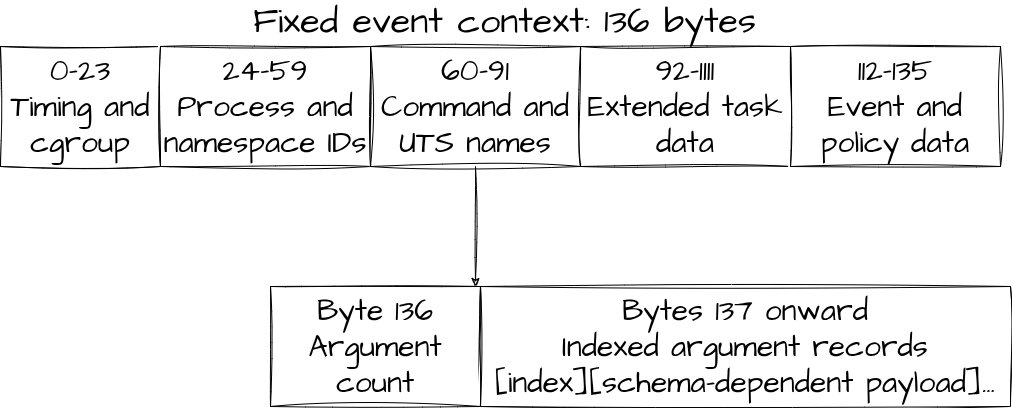

The diagram above was exported from draw.io. Its source (the exported page's mxGraphModel, read from the mxfile embedded in the PNG):
<mxGraphModel dx="1414" dy="1620" grid="1" gridSize="10" guides="1" tooltips="1" connect="1" arrows="1" fold="1" page="1" pageScale="1" pageWidth="1169" pageHeight="827" math="0" shadow="0">
  <root>
    <mxCell id="0" />
    <mxCell id="1" parent="0" />
    <mxCell id="5hzQ4sUizwp5yUxfOSCt-1" parent="1" style="rounded=0;whiteSpace=wrap;html=1;sketch=1;hachureGap=4;jiggle=2;curveFitting=1;fontFamily=Architects Daughter;fontSource=https%3A%2F%2Ffonts.googleapis.com%2Fcss%3Ffamily%3DArchitects%2BDaughter;" value="&lt;font style=&quot;font-size: 30px;&quot;&gt;0-23&lt;/font&gt;&lt;div&gt;&lt;font style=&quot;font-size: 30px;&quot;&gt;Timing and cgroup&lt;/font&gt;&lt;/div&gt;" vertex="1">
      <mxGeometry height="120" width="160" x="80" y="40" as="geometry" />
    </mxCell>
    <mxCell id="5hzQ4sUizwp5yUxfOSCt-2" parent="1" style="rounded=0;whiteSpace=wrap;html=1;sketch=1;hachureGap=4;jiggle=2;curveFitting=1;fontFamily=Architects Daughter;fontSource=https%3A%2F%2Ffonts.googleapis.com%2Fcss%3Ffamily%3DArchitects%2BDaughter;" value="&lt;font style=&quot;font-size: 30px;&quot;&gt;24-59&lt;/font&gt;&lt;div&gt;&lt;span style=&quot;font-size: 30px;&quot;&gt;Process and namespace IDs&lt;/span&gt;&lt;/div&gt;" vertex="1">
      <mxGeometry height="120" width="210" x="240" y="40" as="geometry" />
    </mxCell>
    <mxCell id="5hzQ4sUizwp5yUxfOSCt-4" parent="1" style="rounded=0;whiteSpace=wrap;html=1;sketch=1;hachureGap=4;jiggle=2;curveFitting=1;fontFamily=Architects Daughter;fontSource=https://fonts.googleapis.com/css?family=Architects+Daughter;" value="&lt;span style=&quot;font-size: 30px;&quot;&gt;60-91&lt;/span&gt;&lt;br&gt;&lt;div&gt;&lt;span style=&quot;font-size: 30px;&quot;&gt;Command and UTS names&lt;/span&gt;&lt;/div&gt;" vertex="1">
      <mxGeometry height="120" width="210" x="450" y="40" as="geometry" />
    </mxCell>
    <mxCell id="5hzQ4sUizwp5yUxfOSCt-5" parent="1" style="rounded=0;whiteSpace=wrap;html=1;sketch=1;hachureGap=4;jiggle=2;curveFitting=1;fontFamily=Architects Daughter;fontSource=https://fonts.googleapis.com/css?family=Architects+Daughter;" value="&lt;span style=&quot;font-size: 30px;&quot;&gt;92-1111&lt;/span&gt;&lt;br&gt;&lt;div&gt;&lt;span style=&quot;font-size: 30px;&quot;&gt;Extended task data&lt;/span&gt;&lt;span style=&quot;color: rgba(0, 0, 0, 0); font-family: monospace; font-size: 0px; text-align: start; white-space: nowrap; background-color: transparent;&quot;&gt;%3CmxGraphModel%3E%3Croot%3E%3CmxCell%20id%3D%220%22%2F%3E%3CmxCell%20id%3D%221%22%20parent%3D%220%22%2F%3E%3CmxCell%20id%3D%222%22%20parent%3D%221%22%20style%3D%22rounded%3D0%3BwhiteSpace%3Dwrap%3Bhtml%3D1%3Bsketch%3D1%3BhachureGap%3D4%3Bjiggle%3D2%3BcurveFitting%3D1%3BfontFamily%3DArchitects%20Daughter%3BfontSource%3Dhttps%253A%252F%252Ffonts.googleapis.com%252Fcss%253Ffamily%253DArchitects%252BDaughter%3B%22%20value%3D%22%26lt%3Bfont%20style%3D%26quot%3Bfont-size%3A%2030px%3B%26quot%3B%26gt%3B24-59%26lt%3B%2Ffont%26gt%3B%26lt%3Bdiv%26gt%3B%26lt%3Bspan%20style%3D%26quot%3Bfont-size%3A%2030px%3B%26quot%3B%26gt%3BProcess%20and%20namespace%20IDs%26lt%3B%2Fspan%26gt%3B%26lt%3B%2Fdiv%26gt%3B%22%20vertex%3D%221%22%3E%3CmxGeometry%20height%3D%22120%22%20width%3D%22210%22%20x%3D%22240%22%20y%3D%2240%22%20as%3D%22geometry%22%2F%3E%3C%2FmxCell%3E%3C%2Froot%3E%3C%2FmxGraphModel%3E&lt;/span&gt;&lt;/div&gt;" vertex="1">
      <mxGeometry height="120" width="210" x="660" y="40" as="geometry" />
    </mxCell>
    <mxCell id="5hzQ4sUizwp5yUxfOSCt-6" parent="1" style="rounded=0;whiteSpace=wrap;html=1;sketch=1;hachureGap=4;jiggle=2;curveFitting=1;fontFamily=Architects Daughter;fontSource=https://fonts.googleapis.com/css?family=Architects+Daughter;" value="&lt;span style=&quot;font-size: 30px;&quot;&gt;112-135&lt;/span&gt;&lt;div&gt;&lt;span style=&quot;font-size: 30px;&quot;&gt;Event and policy data&lt;/span&gt;&lt;/div&gt;" vertex="1">
      <mxGeometry height="120" width="210" x="870" y="40" as="geometry" />
    </mxCell>
    <mxCell id="5hzQ4sUizwp5yUxfOSCt-7" parent="1" style="text;html=1;whiteSpace=wrap;strokeColor=none;fillColor=none;align=center;verticalAlign=middle;rounded=0;fontFamily=Architects Daughter;fontSource=https%3A%2F%2Ffonts.googleapis.com%2Fcss%3Ffamily%3DArchitects%2BDaughter;" value="&lt;font style=&quot;font-size: 36px;&quot;&gt;Fixed event context: 136 bytes&lt;/font&gt;" vertex="1">
      <mxGeometry height="30" width="655" x="257" as="geometry" />
    </mxCell>
    <mxCell id="5hzQ4sUizwp5yUxfOSCt-8" edge="1" parent="1" source="5hzQ4sUizwp5yUxfOSCt-4" style="endArrow=classic;html=1;rounded=0;sketch=1;hachureGap=4;jiggle=2;curveFitting=1;fontFamily=Architects Daughter;fontSource=https%3A%2F%2Ffonts.googleapis.com%2Fcss%3Ffamily%3DArchitects%2BDaughter;exitX=0.5;exitY=1;exitDx=0;exitDy=0;" value="">
      <mxGeometry height="50" relative="1" width="50" as="geometry">
        <mxPoint x="560" y="330" as="sourcePoint" />
        <mxPoint x="555" y="280" as="targetPoint" />
      </mxGeometry>
    </mxCell>
    <mxCell id="5hzQ4sUizwp5yUxfOSCt-9" parent="1" style="rounded=0;whiteSpace=wrap;html=1;sketch=1;hachureGap=4;jiggle=2;curveFitting=1;fontFamily=Architects Daughter;fontSource=https://fonts.googleapis.com/css?family=Architects+Daughter;" value="&lt;span style=&quot;font-size: 30px;&quot;&gt;Byte 136&lt;/span&gt;&lt;div&gt;&lt;span style=&quot;font-size: 30px;&quot;&gt;Argument count&lt;/span&gt;&lt;/div&gt;" vertex="1">
      <mxGeometry height="120" width="210" x="350" y="280" as="geometry" />
    </mxCell>
    <mxCell id="5hzQ4sUizwp5yUxfOSCt-10" parent="1" style="rounded=0;whiteSpace=wrap;html=1;sketch=1;hachureGap=4;jiggle=2;curveFitting=1;fontFamily=Architects Daughter;fontSource=https://fonts.googleapis.com/css?family=Architects+Daughter;" value="&lt;span style=&quot;font-size: 30px;&quot;&gt;Bytes 137 onward&lt;/span&gt;&lt;div&gt;&lt;span style=&quot;font-size: 30px;&quot;&gt;Indexed argument records&lt;/span&gt;&lt;/div&gt;&lt;div&gt;&lt;span style=&quot;font-size: 30px;&quot;&gt;[index][schema-dependent payload]...&lt;/span&gt;&lt;/div&gt;" vertex="1">
      <mxGeometry height="120" width="530" x="560" y="280" as="geometry" />
    </mxCell>
  </root>
</mxGraphModel>